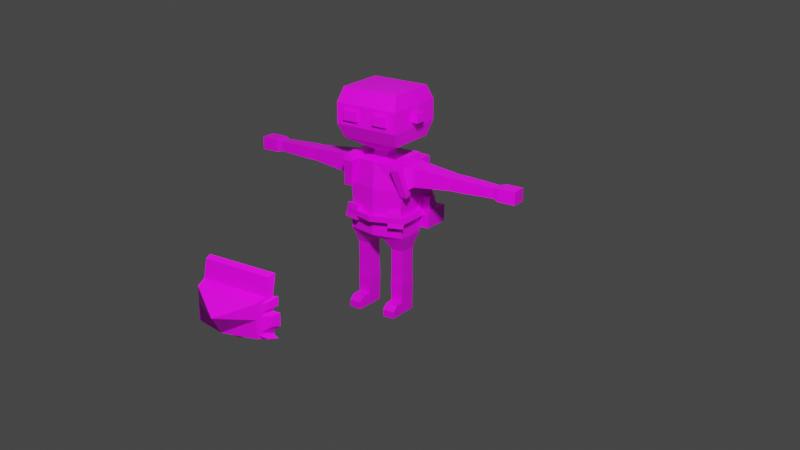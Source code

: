 # Source: MainCharacter_Prototype.blend  (saved by Blender 3.4.6; exported with 4.5.12 LTS)
import bpy
from mathutils import Matrix  # noqa: F401  (used for matrix-valued properties, if any)

bpy.ops.wm.read_factory_settings(use_empty=True)
scene = bpy.context.scene
scene.name = 'Scene'

# ---- collections
col_collection = bpy.data.collections.new('Collection'); scene.collection.children.link(col_collection)

# ---- images (referenced by path relative to the original .blend; pixels are not part of the script)
import os
ASSET_DIR = os.environ.get("B2B_ASSET_DIR", "")  # directory of the original .blend (textures are referenced by path, not embedded)
HERE = os.path.dirname(os.path.abspath(__file__))  # packed textures are extracted next to this script under _unpacked/

def load_image(name, relpath, width, height, colorspace="sRGB"):
    """Load a texture the original file referenced (path relative to the .blend, or extracted next to this script)."""
    p = next((c for c in (os.path.join(HERE, relpath), os.path.join(ASSET_DIR, relpath)) if relpath and os.path.exists(c)), "")
    if p:
        img = bpy.data.images.load(p, check_existing=True)
        img.name = name
    else:  # same state as the original file: an image datablock whose file is absent (Cycles renders it pink)
        img = bpy.data.images.new(name, width, height)
        img.source = "FILE"
        img.filepath = "//" + (relpath or name)
    img.colorspace_settings.name = colorspace
    return img
img_colourpallete_png = load_image('ColourPallete.png', 'ColourPallete.png', 1024, 1024, 'sRGB')

# ---- materials (node trees are filled in below, after node groups)
mat_material = bpy.data.materials.new('Material')
mat_material.alpha_threshold = 0.0
mat_material.use_transparent_shadow = False
mat_material.line_color = (0.0, 0.0, 0.0, 1.0)

# ---- material node trees
mat_material.use_nodes = True; mat_material.node_tree.nodes.clear()
_N = mat_material.node_tree.nodes; _L = mat_material.node_tree.links
n0 = _N.new('ShaderNodeOutputMaterial'); n0.name = 'Material Output'; n0.location = (300, 300)
n1 = _N.new('ShaderNodeBsdfPrincipled'); n1.name = 'Principled BSDF'; n1.location = (10, 300)
n1.distribution = 'GGX'
n1.subsurface_method = 'RANDOM_WALK_SKIN'
n1.inputs[2].default_value = 0.4
n1.inputs[3].default_value = 1.45
n1.inputs[27].default_value = (0.0, 0.0, 0.0, 1.0)
n1.inputs[28].default_value = 1.0
n2 = _N.new('ShaderNodeTexImage'); n2.name = 'Image Texture'; n2.location = (-309, 158)
n2.image = img_colourpallete_png
n2.interpolation = 'Closest'
_L.new(n1.outputs[0], n0.inputs[0])
_L.new(n2.outputs[0], n1.inputs[0])
n0.is_active_output = True

# ---- world
world_world = bpy.data.worlds.new('World'); scene.world = world_world
world_world.use_nodes = True; world_world.node_tree.nodes.clear()
_N = world_world.node_tree.nodes; _L = world_world.node_tree.links
n0 = _N.new('ShaderNodeOutputWorld'); n0.name = 'World Output'; n0.location = (300, 300)
n1 = _N.new('ShaderNodeBackground'); n1.name = 'Background'; n1.location = (10, 300)
n1.inputs[0].default_value = (0.05088, 0.05088, 0.05088, 1.0)
_L.new(n1.outputs[0], n0.inputs[0])
n0.is_active_output = True
world_world.color = (0.05088, 0.05088, 0.05088)
world_world.use_sun_shadow = False
world_world.sun_shadow_jitter_overblur = 0.0

# ---- cameras
cam_camera = bpy.data.cameras.new('Camera')
cam_camera.lens = 57.14

# ---- lights
light_point = bpy.data.lights.new('Point', 'POINT')
light_point.transmission_factor = 0.0
light_point.energy = 1000.0
light_point.shadow_soft_size = 0.25
light_point.shadow_maximum_resolution = 0.006
light_point.use_absolute_resolution = True

# ---- meshes
me_cube = bpy.data.meshes.new('Cube')
me_cube.from_pydata([(0.1824, 0.09011, 0.9398), (0.05425, 0.08485, 0.4704), (0.1824, -0.09011, 0.9398), (0.05425, -0.09538, 0.4704), (0.0, 0.09011, 0.4677), (0.0, -0.1086, 0.9398), (0.0, -0.09011, 0.4677), (0.0, 0.09824, 0.9453), (0.1824, 0.09011, 0.7825), (0.1682, 0.09011, 0.6251), (0.1824, -0.09011, 0.7825), (0.1682, -0.09011, 0.6251), (0.0, -0.1299, 0.7825), (0.0, -0.1299, 0.6251), (0.0, 0.09824, 0.7879), (0.0, 0.1077, 0.6251), (0.1824, 0.09011, 0.4977), (0.1824, -0.09011, 0.4977), (0.0, -0.1299, 0.4977), (0.0, 0.1077, 0.4977), (0.1589, 0.05096, 0.4017), (0.08323, 0.04792, 0.4026), (0.1589, -0.05318, 0.4017), (0.08323, -0.05622, 0.4026), (0.1575, 0.05096, 0.2801), (0.08178, 0.04792, 0.2801), (0.1575, -0.05318, 0.2801), (0.08178, -0.05622, 0.2801), (0.1575, 0.05096, 0.2563), (0.08178, 0.04792, 0.2563), (0.1575, -0.05318, 0.2563), (0.08178, -0.05622, 0.2563), (0.1575, 0.05096, 0.2326), (0.08178, 0.04792, 0.2326), (0.1575, -0.05318, 0.2326), (0.08178, -0.05622, 0.2326), (0.1575, 0.05096, 0.07433), (0.08178, 0.04792, 0.07433), (0.1575, -0.05318, 0.07433), (0.08178, -0.05622, 0.07433), (0.1575, 0.05096, 0.003118), (0.08178, 0.04792, 0.003118), (0.1575, -0.05318, 0.003118), (0.08178, -0.05622, 0.003118), (0.1598, -0.1121, 0.07433), (0.08415, -0.1152, 0.07433), (0.1598, -0.1121, 0.003118), (0.08415, -0.1152, 0.003118), (0.1612, -0.1452, 0.04572), (0.08548, -0.1483, 0.04572), (0.1612, -0.1452, 0.003118), (0.08548, -0.1483, 0.003118), (0.07933, 0.0512, 0.1736), (0.07933, -0.0597, 0.1736), (0.1599, 0.05444, 0.1736), (0.1599, -0.05646, 0.1736), (0.2452, 0.0662, 0.939), (0.2452, -0.0662, 0.939), (0.2452, 0.0662, 0.8234), (0.2452, -0.0662, 0.8234), (0.4883, 0.04299, 0.9187), (0.4883, -0.04299, 0.9187), (0.4883, 0.04299, 0.8436), (0.4883, -0.04299, 0.8436), (0.5187, 0.04299, 0.9187), (0.5187, -0.04299, 0.9187), (0.5187, 0.04299, 0.8436), (0.5187, -0.04299, 0.8436), (0.5453, 0.04299, 0.9187), (0.5453, -0.04299, 0.9187), (0.5453, 0.04299, 0.8436), (0.5453, -0.04299, 0.8436), (0.7579, 0.03376, 0.9106), (0.7579, -0.03376, 0.9106), (0.7579, 0.03376, 0.8517), (0.7579, -0.03376, 0.8517), (0.7921, 0.04457, 0.9201), (0.7921, -0.04457, 0.9201), (0.7921, 0.04457, 0.8423), (0.7921, -0.04457, 0.8423), (0.8985, 0.04457, 0.9201), (0.8985, -0.04457, 0.9201), (0.8985, 0.04457, 0.8423), (0.8985, -0.04457, 0.8423), (0.04673, 0.03773, 0.9643), (0.04673, -0.04347, 0.9643), (0.0, 0.03773, 0.9643), (0.0, -0.04347, 0.9643), (0.04673, 0.03773, 0.9954), (0.04673, -0.04347, 0.9954), (0.0, 0.03773, 0.9954), (0.0, -0.04347, 0.9954), (0.1813, 0.1524, 1.069), (0.1813, -0.1486, 1.069), (0.0, 0.1524, 1.069), (0.0, -0.1486, 1.069), (0.1813, 0.1524, 1.372), (0.1813, -0.1486, 1.372), (0.0, 0.1524, 1.372), (0.0, -0.1486, 1.372), (0.0, 0.1926, 1.157), (0.0, 0.1926, 1.285), (0.2025, 0.1926, 1.285), (0.2025, 0.1926, 1.157), (0.2025, -0.1888, 1.157), (0.2025, -0.1888, 1.285), (0.0, -0.1888, 1.285), (0.0, -0.1888, 1.157), (0.1777, 0.09011, 0.5908), (0.1777, -0.09011, 0.5908), (0.0, -0.1299, 0.5908), (0.0, 0.1077, 0.5908), (0.194, -0.1141, 0.6315), (0.0, -0.1648, 0.6262), (0.0, 0.1433, 0.6256), (0.1922, 0.1159, 0.6314), (0.2053, 0.1118, 0.5982), (0.2064, -0.1103, 0.5982), (0.0, -0.1648, 0.5919), (0.0, 0.1433, 0.5913), (0.2025, 0.03423, 1.248), (0.2025, 0.03423, 1.194), (0.2025, -0.03043, 1.194), (0.2025, -0.03043, 1.248), (0.2464, 0.03423, 1.248), (0.2464, 0.03423, 1.194), (0.2464, -0.03043, 1.194), (0.2464, -0.03043, 1.248), (0.1488, -0.1888, 1.191), (0.1488, -0.1888, 1.251), (0.05369, -0.1888, 1.251), (0.05369, -0.1888, 1.191), (0.1012, -0.1888, 1.191), (0.1012, -0.1888, 1.251), (0.1488, -0.2039, 1.191), (0.1488, -0.2039, 1.251), (0.05369, -0.2039, 1.191), (0.05369, -0.2039, 1.251), (0.1012, -0.2039, 1.191), (0.1012, -0.2039, 1.251), (0.1086, -0.1364, 0.6292), (0.1065, -0.1061, 0.5908), (0.1118, -0.1353, 0.5953), (0.09731, -0.1069, 0.6251), (0.1666, -0.0854, 0.6548), (0.1924, -0.1094, 0.6613), (0.107, -0.1317, 0.6589), (0.09568, -0.1022, 0.6548), (0.1794, -0.09515, 0.5649), (0.2081, -0.1153, 0.5722), (0.1082, -0.1111, 0.5649), (0.1135, -0.1403, 0.5694)], [], [(4, 1, 3, 6), (8, 0, 56, 58), (14, 7, 0, 8), (5, 2, 85, 87), (10, 2, 5, 12), (15, 9, 115, 114), (11, 10, 12, 13, 143), (110, 141, 142, 118), (15, 14, 8, 9), (9, 11, 112, 115), (9, 8, 10, 11), (17, 3, 23, 22), (4, 19, 16, 1), (3, 17, 18, 6), (22, 23, 27, 26), (16, 17, 22, 20), (1, 16, 20, 21), (3, 1, 21, 23), (27, 25, 29, 31), (23, 21, 25, 27), (21, 20, 24, 25), (20, 22, 26, 24), (28, 30, 34, 32), (25, 24, 28, 29), (24, 26, 30, 28), (26, 27, 31, 30), (53, 52, 37, 39), (30, 31, 35, 34), (31, 29, 33, 35), (29, 28, 32, 33), (39, 37, 41, 43), (52, 54, 36, 37), (54, 55, 38, 36), (55, 53, 39, 38), (41, 40, 42, 43), (37, 36, 40, 41), (36, 38, 42, 40), (39, 43, 47, 45), (45, 47, 51, 49), (43, 42, 46, 47), (38, 39, 45, 44), (42, 38, 44, 46), (48, 49, 51, 50), (44, 45, 49, 48), (46, 44, 48, 50), (47, 46, 50, 51), (34, 35, 53, 55), (32, 34, 55, 54), (33, 32, 54, 52), (35, 33, 52, 53), (57, 59, 63, 61), (0, 2, 57, 56), (2, 10, 59, 57), (10, 8, 58, 59), (61, 63, 67, 65), (56, 57, 61, 60), (59, 58, 62, 63), (58, 56, 60, 62), (67, 66, 70, 71), (60, 61, 65, 64), (63, 62, 66, 67), (62, 60, 64, 66), (69, 71, 75, 73), (66, 64, 68, 70), (65, 67, 71, 69), (64, 65, 69, 68), (72, 73, 77, 76), (68, 69, 73, 72), (71, 70, 74, 75), (70, 68, 72, 74), (79, 78, 82, 83), (75, 74, 78, 79), (74, 72, 76, 78), (73, 75, 79, 77), (82, 80, 81, 83), (78, 76, 80, 82), (77, 79, 83, 81), (76, 77, 81, 80), (87, 85, 89, 91), (0, 7, 86, 84), (2, 0, 84, 85), (91, 89, 93, 95), (85, 84, 88, 89), (84, 86, 90, 88), (102, 101, 98, 96), (89, 88, 92, 93), (88, 90, 94, 92), (96, 98, 99, 97), (106, 105, 97, 99), (105, 102, 96, 97), (93, 92, 103, 104), (104, 103, 102, 105), (95, 93, 104, 107), (107, 104, 105, 106), (92, 94, 100, 103), (103, 100, 101, 102), (16, 108, 109, 17), (19, 111, 108, 16), (17, 109, 141, 110, 18), (117, 112, 140, 142), (119, 114, 115, 116), (116, 115, 112, 117), (109, 108, 116, 117), (140, 112, 145, 146), (108, 111, 119, 116), (122, 123, 120, 121), (126, 125, 124, 127), (120, 123, 127, 124), (123, 122, 126, 127), (122, 121, 125, 126), (121, 120, 124, 125), (132, 133, 129, 128), (131, 130, 133, 132), (138, 134, 135, 139), (136, 138, 139, 137), (131, 132, 138, 136), (128, 129, 135, 134), (129, 133, 139, 135), (133, 130, 137, 139), (130, 131, 136, 137), (132, 128, 134, 138), (142, 141, 150, 151), (142, 140, 113, 118), (140, 143, 13, 113), (144, 147, 146, 145), (112, 11, 144, 145), (11, 143, 147, 144), (143, 140, 146, 147), (151, 150, 148, 149), (117, 142, 151, 149), (109, 117, 149, 148), (141, 109, 148, 150)])
_uv = me_cube.uv_layers.new(name='UVMap')
_uv.uv.foreach_set('vector', [0.4629, 0.7695, 0.4629, 0.7695, 0.4629, 0.7695, 0.4629, 0.7695, 0.1934, 0.8086, 0.1934, 0.8086, 0.1934, 0.8086, 0.1934, 0.8086, 0.1934, 0.8086, 0.1934, 0.8086, 0.1934, 0.8086, 0.1934, 0.8086, 0.1934, 0.8086, 0.1934, 0.8086, 0.1934, 0.8086, 0.1934, 0.8086, 0.1934, 0.8086, 0.1934, 0.8086, 0.1934, 0.8086, 0.1934, 0.8086, 0.2109, 0.9336, 0.2109, 0.9336, 0.2109, 0.9336, 0.2109, 0.9336, 0.1934, 0.8086, 0.1934, 0.8086, 0.1934, 0.8086, 0.1934, 0.8086, 0.1934, 0.8086, 0.2109, 0.9336, 0.2109, 0.9336, 0.2109, 0.9336, 0.2109, 0.9336, 0.1934, 0.8086, 0.1934, 0.8086, 0.1934, 0.8086, 0.1934, 0.8086, 0.2109, 0.9336, 0.2109, 0.9336, 0.2109, 0.9336, 0.2109, 0.9336, 0.1934, 0.8086, 0.1934, 0.8086, 0.1934, 0.8086, 0.1934, 0.8086, 0.4629, 0.7695, 0.4629, 0.7695, 0.4629, 0.7695, 0.4629, 0.7695, 0.4629, 0.7695, 0.4629, 0.7695, 0.4629, 0.7695, 0.4629, 0.7695, 0.4629, 0.7695, 0.4629, 0.7695, 0.4629, 0.7695, 0.4629, 0.7695, 0.4629, 0.7695, 0.4629, 0.7695, 0.4629, 0.7695, 0.4629, 0.7695, 0.4629, 0.7695, 0.4629, 0.7695, 0.4629, 0.7695, 0.4629, 0.7695, 0.4629, 0.7695, 0.4629, 0.7695, 0.4629, 0.7695, 0.4629, 0.7695, 0.4629, 0.7695, 0.4629, 0.7695, 0.4629, 0.7695, 0.4629, 0.7695, 0.4414, 0.4297, 0.4414, 0.4297, 0.4414, 0.4297, 0.4414, 0.4297, 0.4629, 0.7695, 0.4629, 0.7695, 0.4629, 0.7695, 0.4629, 0.7695, 0.4629, 0.7695, 0.4629, 0.7695, 0.4629, 0.7695, 0.4629, 0.7695, 0.4629, 0.7695, 0.4629, 0.7695, 0.4629, 0.7695, 0.4629, 0.7695, 0.4414, 0.4297, 0.4414, 0.4297, 0.4414, 0.4297, 0.4414, 0.4297, 0.4414, 0.4297, 0.4414, 0.4297, 0.4414, 0.4297, 0.4414, 0.4297, 0.4414, 0.4297, 0.4414, 0.4297, 0.4414, 0.4297, 0.4414, 0.4297, 0.4414, 0.4297, 0.4414, 0.4297, 0.4414, 0.4297, 0.4414, 0.4297, 0.06445, 0.9336, 0.06445, 0.9336, 0.06445, 0.9336, 0.06445, 0.9336, 0.4414, 0.4297, 0.4414, 0.4297, 0.4414, 0.4297, 0.4414, 0.4297, 0.4414, 0.4297, 0.4414, 0.4297, 0.4414, 0.4297, 0.4414, 0.4297, 0.4414, 0.4297, 0.4414, 0.4297, 0.4414, 0.4297, 0.4414, 0.4297, 0.3516, 0.6875, 0.3516, 0.6875, 0.3516, 0.6875, 0.3516, 0.6875, 0.06445, 0.9336, 0.06445, 0.9336, 0.06445, 0.9336, 0.06445, 0.9336, 0.06445, 0.9336, 0.06445, 0.9336, 0.06445, 0.9336, 0.06445, 0.9336, 0.06445, 0.9336, 0.06445, 0.9336, 0.06445, 0.9336, 0.06445, 0.9336, 0.4414, 0.4297, 0.4414, 0.4297, 0.4414, 0.4297, 0.4414, 0.4297, 0.3516, 0.6875, 0.3516, 0.6875, 0.3516, 0.6875, 0.3516, 0.6875, 0.3516, 0.6875, 0.3516, 0.6875, 0.3516, 0.6875, 0.3516, 0.6875, 0.3516, 0.6875, 0.3516, 0.6875, 0.3516, 0.6875, 0.3516, 0.6875, 0.3516, 0.6875, 0.3516, 0.6875, 0.3516, 0.6875, 0.3516, 0.6875, 0.4414, 0.4297, 0.4414, 0.4297, 0.4414, 0.4297, 0.4414, 0.4297, 0.3516, 0.6875, 0.3516, 0.6875, 0.3516, 0.6875, 0.3516, 0.6875, 0.3516, 0.6875, 0.3516, 0.6875, 0.3516, 0.6875, 0.3516, 0.6875, 0.3516, 0.6875, 0.3516, 0.6875, 0.3516, 0.6875, 0.3516, 0.6875, 0.3516, 0.6875, 0.3516, 0.6875, 0.3516, 0.6875, 0.3516, 0.6875, 0.3516, 0.6875, 0.3516, 0.6875, 0.3516, 0.6875, 0.3516, 0.6875, 0.4414, 0.4297, 0.4414, 0.4297, 0.4414, 0.4297, 0.4414, 0.4297, 0.4414, 0.4297, 0.4414, 0.4297, 0.4414, 0.4297, 0.4414, 0.4297, 0.4414, 0.4297, 0.4414, 0.4297, 0.4414, 0.4297, 0.4414, 0.4297, 0.4414, 0.4297, 0.4414, 0.4297, 0.4414, 0.4297, 0.4414, 0.4297, 0.4414, 0.4297, 0.4414, 0.4297, 0.4414, 0.4297, 0.4414, 0.4297, 0.1934, 0.8086, 0.1934, 0.8086, 0.1934, 0.8086, 0.1934, 0.8086, 0.1934, 0.8086, 0.1934, 0.8086, 0.1934, 0.8086, 0.1934, 0.8086, 0.1934, 0.8086, 0.1934, 0.8086, 0.1934, 0.8086, 0.1934, 0.8086, 0.1934, 0.8086, 0.1934, 0.8086, 0.1934, 0.8086, 0.1934, 0.8086, 0.4414, 0.4297, 0.4414, 0.4297, 0.4414, 0.4297, 0.4414, 0.4297, 0.1934, 0.8086, 0.1934, 0.8086, 0.1934, 0.8086, 0.1934, 0.8086, 0.1934, 0.8086, 0.1934, 0.8086, 0.1934, 0.8086, 0.1934, 0.8086, 0.1934, 0.8086, 0.1934, 0.8086, 0.1934, 0.8086, 0.1934, 0.8086, 0.4414, 0.4297, 0.4414, 0.4297, 0.4414, 0.4297, 0.4414, 0.4297, 0.4414, 0.4297, 0.4414, 0.4297, 0.4414, 0.4297, 0.4414, 0.4297, 0.4414, 0.4297, 0.4414, 0.4297, 0.4414, 0.4297, 0.4414, 0.4297, 0.4414, 0.4297, 0.4414, 0.4297, 0.4414, 0.4297, 0.4414, 0.4297, 0.4414, 0.4297, 0.4414, 0.4297, 0.4414, 0.4297, 0.4414, 0.4297, 0.4414, 0.4297, 0.4414, 0.4297, 0.4414, 0.4297, 0.4414, 0.4297, 0.4414, 0.4297, 0.4414, 0.4297, 0.4414, 0.4297, 0.4414, 0.4297, 0.4414, 0.4297, 0.4414, 0.4297, 0.4414, 0.4297, 0.4414, 0.4297, 0.4414, 0.4297, 0.4414, 0.4297, 0.4414, 0.4297, 0.4414, 0.4297, 0.4414, 0.4297, 0.4414, 0.4297, 0.4414, 0.4297, 0.4414, 0.4297, 0.4414, 0.4297, 0.4414, 0.4297, 0.4414, 0.4297, 0.4414, 0.4297, 0.4414, 0.4297, 0.4414, 0.4297, 0.4414, 0.4297, 0.4414, 0.4297, 0.4414, 0.4297, 0.4414, 0.4297, 0.4414, 0.4297, 0.4414, 0.4297, 0.4414, 0.4297, 0.4414, 0.4297, 0.4414, 0.4297, 0.4414, 0.4297, 0.4414, 0.4297, 0.4414, 0.4297, 0.4414, 0.4297, 0.4414, 0.4297, 0.4414, 0.4297, 0.4414, 0.4297, 0.4414, 0.4297, 0.4414, 0.4297, 0.4414, 0.4297, 0.4414, 0.4297, 0.4414, 0.4297, 0.4414, 0.4297, 0.4414, 0.4297, 0.4414, 0.4297, 0.4414, 0.4297, 0.4414, 0.4297, 0.4414, 0.4297, 0.4414, 0.4297, 0.4414, 0.4297, 0.4414, 0.4297, 0.4414, 0.4297, 0.4414, 0.4297, 0.4414, 0.4297, 0.4414, 0.4297, 0.4414, 0.4297, 0.4414, 0.4297, 0.4414, 0.4297, 0.4414, 0.4297, 0.1934, 0.8086, 0.1934, 0.8086, 0.1934, 0.8086, 0.1934, 0.8086, 0.1934, 0.8086, 0.1934, 0.8086, 0.1934, 0.8086, 0.1934, 0.8086, 0.4414, 0.4297, 0.4414, 0.4297, 0.4414, 0.4297, 0.4414, 0.4297, 0.4414, 0.4297, 0.4414, 0.4297, 0.4414, 0.4297, 0.4414, 0.4297, 0.4414, 0.4297, 0.4414, 0.4297, 0.4414, 0.4297, 0.4414, 0.4297, 0.4316, 0.07041, 0.4316, 0.07041, 0.4316, 0.07041, 0.4316, 0.07041, 0.4414, 0.4297, 0.4414, 0.4297, 0.4414, 0.4297, 0.4414, 0.4297, 0.4414, 0.4297, 0.4414, 0.4297, 0.4414, 0.4297, 0.4414, 0.4297, 0.4316, 0.07041, 0.4316, 0.07041, 0.4316, 0.07041, 0.4316, 0.07041, 0.4316, 0.07041, 0.4316, 0.07041, 0.4316, 0.07041, 0.4316, 0.07041, 0.4316, 0.07041, 0.4316, 0.07041, 0.4316, 0.07041, 0.4316, 0.07041, 0.4414, 0.4297, 0.4414, 0.4297, 0.4414, 0.4297, 0.4414, 0.4297, 0.4414, 0.4297, 0.4414, 0.4297, 0.4414, 0.4297, 0.4414, 0.4297, 0.4414, 0.4297, 0.4414, 0.4297, 0.4414, 0.4297, 0.4414, 0.4297, 0.4414, 0.4297, 0.4414, 0.4297, 0.4414, 0.4297, 0.4414, 0.4297, 0.4414, 0.4297, 0.4414, 0.4297, 0.4414, 0.4297, 0.4414, 0.4297, 0.4512, 0.05859, 0.4512, 0.05859, 0.4512, 0.05859, 0.4512, 0.05859, 0.4629, 0.7695, 0.4629, 0.7695, 0.4629, 0.7695, 0.4629, 0.7695, 0.4629, 0.7695, 0.4629, 0.7695, 0.4629, 0.7695, 0.4629, 0.7695, 0.4629, 0.7695, 0.4629, 0.7695, 0.4629, 0.7695, 0.4629, 0.7695, 0.4629, 0.7695, 0.9121, 0.5391, 0.9121, 0.5391, 0.9121, 0.5391, 0.9121, 0.5391, 0.2109, 0.9336, 0.2109, 0.9336, 0.2109, 0.9336, 0.2109, 0.9336, 0.2109, 0.9336, 0.2109, 0.9336, 0.2109, 0.9336, 0.2109, 0.9336, 0.2109, 0.9336, 0.2109, 0.9336, 0.2109, 0.9336, 0.2109, 0.9336, 0.9121, 0.5391, 0.9121, 0.5391, 0.9121, 0.5391, 0.9121, 0.5391, 0.2109, 0.9336, 0.2109, 0.9336, 0.2109, 0.9336, 0.2109, 0.9336, 0.4414, 0.4297, 0.4414, 0.4297, 0.4414, 0.4297, 0.4414, 0.4297, 0.4414, 0.4297, 0.4414, 0.4297, 0.4414, 0.4297, 0.4414, 0.4297, 0.4414, 0.4297, 0.4414, 0.4297, 0.4414, 0.4297, 0.4414, 0.4297, 0.4414, 0.4297, 0.4414, 0.4297, 0.4414, 0.4297, 0.4414, 0.4297, 0.4414, 0.4297, 0.4414, 0.4297, 0.4414, 0.4297, 0.4414, 0.4297, 0.4414, 0.4297, 0.4414, 0.4297, 0.4414, 0.4297, 0.4414, 0.4297, 0.08008, 0.9121, 0.08008, 0.9121, 0.08008, 0.9121, 0.08008, 0.9121, 0.9238, 0.9434, 0.9238, 0.9434, 0.9238, 0.9434, 0.9238, 0.9434, 0.08008, 0.9121, 0.08008, 0.9121, 0.08008, 0.9121, 0.08008, 0.9121, 0.9238, 0.9434, 0.9238, 0.9434, 0.9238, 0.9434, 0.9238, 0.9434, 0.9238, 0.9434, 0.9238, 0.9434, 0.9238, 0.9434, 0.9238, 0.9434, 0.08008, 0.9121, 0.08008, 0.9121, 0.08008, 0.9121, 0.08008, 0.9121, 0.08008, 0.9121, 0.08008, 0.9121, 0.08008, 0.9121, 0.08008, 0.9121, 0.9238, 0.9434, 0.9238, 0.9434, 0.9238, 0.9434, 0.9238, 0.9434, 0.9238, 0.9434, 0.9238, 0.9434, 0.9238, 0.9434, 0.9238, 0.9434, 0.08008, 0.9121, 0.08008, 0.9121, 0.08008, 0.9121, 0.08008, 0.9121, 0.9121, 0.5391, 0.9121, 0.5391, 0.9121, 0.5391, 0.9121, 0.5391, 0.2109, 0.9336, 0.2109, 0.9336, 0.2109, 0.9336, 0.2109, 0.9336, 0.2109, 0.9336, 0.2109, 0.9336, 0.2109, 0.9336, 0.2109, 0.9336, 0.9375, 0.5703, 0.9375, 0.5703, 0.9375, 0.5703, 0.9375, 0.5703, 0.9121, 0.5391, 0.9121, 0.5391, 0.9121, 0.5391, 0.9121, 0.5391, 0.1934, 0.8086, 0.1934, 0.8086, 0.1934, 0.8086, 0.1934, 0.8086, 0.9121, 0.5391, 0.9121, 0.5391, 0.9121, 0.5391, 0.9121, 0.5391, 0.9121, 0.5391, 0.9121, 0.5391, 0.9121, 0.5391, 0.9121, 0.5391, 0.9121, 0.5391, 0.9121, 0.5391, 0.9121, 0.5391, 0.9121, 0.5391, 0.9121, 0.5391, 0.9121, 0.5391, 0.9121, 0.5391, 0.9121, 0.5391, 0.4629, 0.7695, 0.4629, 0.7695, 0.4629, 0.7695, 0.4629, 0.7695])
me_cube.materials.append(mat_material)
me_cube.use_mirror_vertex_groups = False
me_cube.update()
me_cube_001 = bpy.data.meshes.new('Cube.001')
me_cube_001.from_pydata([(0.1976, 0.1811, 1.381), (0.1976, -0.1773, 1.381), (0.0, 0.1811, 1.381), (0.0, -0.1773, 1.429), (0.0, 0.2291, 1.276), (0.2228, 0.2291, 1.276), (0.2228, -0.2253, 1.276), (0.0, -0.2253, 1.276), (0.1976, 0.01755, 1.381), (0.0, 0.01755, 1.497), (0.2228, 0.02173, 1.276), (0.0, 0.02173, 1.276), (0.0, 0.2109, 1.316), (0.2132, -0.207, 1.316), (0.2132, 0.2109, 1.316), (0.0, -0.207, 1.334), (0.2132, 0.02014, 1.316), (0.0, 0.4013, 1.296), (0.0, 0.4195, 1.256), (0.2132, 0.4013, 1.296), (0.2228, 0.4195, 1.256)], [], [(14, 12, 2, 0), (8, 9, 3, 1), (15, 13, 1, 3), (16, 14, 0, 8), (10, 6, 7, 11), (5, 10, 11, 4), (13, 16, 8, 1), (0, 2, 9, 8), (6, 10, 16, 13), (10, 5, 14, 16), (7, 6, 13, 15), (12, 14, 19, 17), (20, 18, 17, 19), (5, 4, 18, 20), (14, 5, 20, 19)])
_uv = me_cube_001.uv_layers.new(name='UVMap')
_uv.uv.foreach_set('vector', [0.09375, 0.8086, 0.09375, 0.8086, 0.09375, 0.8086, 0.09375, 0.8086, 0.09375, 0.8086, 0.09375, 0.8086, 0.09375, 0.8086, 0.09375, 0.8086, 0.09375, 0.8086, 0.09375, 0.8086, 0.09375, 0.8086, 0.09375, 0.8086, 0.09375, 0.8086, 0.09375, 0.8086, 0.09375, 0.8086, 0.09375, 0.8086, 0.09375, 0.8086, 0.09375, 0.8086, 0.09375, 0.8086, 0.09375, 0.8086, 0.09375, 0.8086, 0.09375, 0.8086, 0.09375, 0.8086, 0.09375, 0.8086, 0.09375, 0.8086, 0.09375, 0.8086, 0.09375, 0.8086, 0.09375, 0.8086, 0.09375, 0.8086, 0.09375, 0.8086, 0.09375, 0.8086, 0.09375, 0.8086, 0.09375, 0.8086, 0.09375, 0.8086, 0.09375, 0.8086, 0.09375, 0.8086, 0.09375, 0.8086, 0.09375, 0.8086, 0.09375, 0.8086, 0.09375, 0.8086, 0.09375, 0.8086, 0.09375, 0.8086, 0.09375, 0.8086, 0.09375, 0.8086, 0.0625, 0.9316, 0.0625, 0.9316, 0.0625, 0.9316, 0.0625, 0.9316, 0.0625, 0.9316, 0.0625, 0.9316, 0.0625, 0.9316, 0.0625, 0.9316, 0.0625, 0.9316, 0.0625, 0.9316, 0.0625, 0.9316, 0.0625, 0.9316, 0.0625, 0.9316, 0.0625, 0.9316, 0.0625, 0.9316, 0.0625, 0.9316])
me_cube_001.materials.append(mat_material)
me_cube_001.use_mirror_vertex_groups = False
me_cube_001.update()
me_cube_002 = bpy.data.meshes.new('Cube.002')
me_cube_002.from_pydata([(0.1823, 0.1532, 1.373), (0.1823, -0.1494, 1.373), (0.0, 0.1532, 1.373), (0.0, -0.1494, 1.373), (0.0, 0.1937, 1.285), (0.2035, 0.1937, 1.285), (0.2035, -0.1899, 1.285), (0.0, -0.1899, 1.285), (0.05498, 0.1532, 1.373), (0.05498, -0.1494, 1.373), (0.06139, -0.1899, 1.285), (0.06139, 0.1937, 1.285), (0.0836, 0.1532, 1.373), (0.09335, 0.1937, 1.285), (0.0836, -0.1494, 1.373), (0.09335, -0.1899, 1.285), (0.07031, -0.2352, 1.368), (0.0, -0.2352, 1.368), (0.0, -0.2757, 1.28), (0.07672, -0.2757, 1.28), (0.09339, -0.2111, 1.366), (0.06832, -0.2111, 1.366), (0.1019, -0.2466, 1.289), (0.07393, -0.2466, 1.289), (0.1473, 0.1532, 1.373), (0.1644, 0.1937, 1.285), (0.1473, -0.1494, 1.373), (0.1644, -0.1899, 1.285), (0.2369, -0.2282, 1.279), (0.2207, -0.1975, 1.345), (0.1942, -0.1975, 1.345), (0.2072, -0.2282, 1.279), (0.2175, -0.1774, 1.282), (0.1962, -0.1369, 1.37), (0.2508, -0.2157, 1.276), (0.2347, -0.185, 1.343), (0.1823, 0.0425, 1.373), (0.0, 0.0425, 1.373), (0.2035, 0.05335, 1.285), (0.05498, 0.0425, 1.373), (0.0836, 0.0425, 1.373), (0.1473, 0.0425, 1.373), (0.2265, 0.1708, 1.319), (0.241, 0.1985, 1.259), (0.2265, 0.09521, 1.319), (0.241, 0.1026, 1.259), (0.2443, 0.03251, 1.314), (0.2443, -0.0745, 1.314), (0.2562, -0.09706, 1.265), (0.2562, 0.03856, 1.265), (-0.1823, 0.1532, 1.373), (-0.1823, -0.1494, 1.373), (-0.2035, 0.1937, 1.285), (-0.2035, -0.1899, 1.285), (-0.05498, 0.1532, 1.373), (-0.05498, -0.1494, 1.373), (-0.06139, -0.1899, 1.285), (-0.06139, 0.1937, 1.285), (-0.0836, 0.1532, 1.373), (-0.09335, 0.1937, 1.285), (-0.0836, -0.1494, 1.373), (-0.09335, -0.1899, 1.285), (-0.07031, -0.2352, 1.368), (-0.07672, -0.2757, 1.28), (-0.09339, -0.2111, 1.366), (-0.06832, -0.2111, 1.366), (-0.1019, -0.2466, 1.289), (-0.07393, -0.2466, 1.289), (-0.1473, 0.1532, 1.373), (-0.1644, 0.1937, 1.285), (-0.1473, -0.1494, 1.373), (-0.1644, -0.1899, 1.285), (-0.2369, -0.2282, 1.279), (-0.2207, -0.1975, 1.345), (-0.1942, -0.1975, 1.345), (-0.2072, -0.2282, 1.279), (-0.2175, -0.1774, 1.282), (-0.1962, -0.1369, 1.37), (-0.2508, -0.2157, 1.276), (-0.2347, -0.185, 1.343), (-0.1823, 0.0425, 1.373), (-0.2035, 0.05335, 1.285), (-0.05498, 0.0425, 1.373), (-0.0836, 0.0425, 1.373), (-0.1473, 0.0425, 1.373), (-0.2265, 0.1708, 1.319), (-0.241, 0.1985, 1.259), (-0.2265, 0.09521, 1.319), (-0.241, 0.1026, 1.259), (-0.2443, 0.03251, 1.314), (-0.2443, -0.0745, 1.314), (-0.2562, -0.09706, 1.265), (-0.2562, 0.03856, 1.265)], [], [(11, 4, 2, 8), (39, 37, 3, 9), (26, 27, 31, 30), (5, 0, 42, 43), (7, 10, 19, 18), (40, 39, 9, 14), (13, 11, 8, 12), (25, 13, 12, 24), (41, 40, 14, 26), (14, 9, 21, 20), (18, 19, 16, 17), (10, 9, 16, 19), (9, 3, 17, 16), (23, 22, 20, 21), (9, 10, 23, 21), (10, 15, 22, 23), (15, 14, 20, 22), (36, 41, 26, 1), (5, 25, 24, 0), (15, 27, 26, 14), (31, 28, 29, 30), (1, 26, 30, 29), (1, 29, 35, 33), (27, 6, 28, 31), (32, 33, 35, 34), (6, 1, 33, 32), (29, 28, 34, 35), (28, 6, 32, 34), (0, 24, 41, 36), (24, 12, 40, 41), (12, 8, 39, 40), (6, 38, 49, 48), (8, 2, 37, 39), (45, 43, 42, 44), (36, 38, 45, 44), (38, 5, 43, 45), (0, 36, 44, 42), (48, 49, 46, 47), (38, 36, 46, 49), (36, 1, 47, 46), (1, 6, 48, 47), (57, 54, 2, 4), (82, 55, 3, 37), (70, 74, 75, 71), (52, 86, 85, 50), (7, 18, 63, 56), (83, 60, 55, 82), (59, 58, 54, 57), (69, 68, 58, 59), (84, 70, 60, 83), (60, 64, 65, 55), (18, 17, 62, 63), (56, 63, 62, 55), (55, 62, 17, 3), (67, 65, 64, 66), (55, 65, 67, 56), (56, 67, 66, 61), (61, 66, 64, 60), (80, 51, 70, 84), (52, 50, 68, 69), (61, 60, 70, 71), (75, 74, 73, 72), (51, 73, 74, 70), (51, 77, 79, 73), (71, 75, 72, 53), (76, 78, 79, 77), (53, 76, 77, 51), (73, 79, 78, 72), (72, 78, 76, 53), (50, 80, 84, 68), (68, 84, 83, 58), (58, 83, 82, 54), (53, 91, 92, 81), (54, 82, 37, 2), (88, 87, 85, 86), (80, 87, 88, 81), (81, 88, 86, 52), (50, 85, 87, 80), (91, 90, 89, 92), (81, 92, 89, 80), (80, 89, 90, 51), (51, 90, 91, 53)])
_uv = me_cube_002.uv_layers.new(name='UVMap')
_uv.uv.foreach_set('vector', [0.4316, 0.07422, 0.4316, 0.07422, 0.4316, 0.07422, 0.4316, 0.07422, 0.4316, 0.07422, 0.4316, 0.07422, 0.4316, 0.07422, 0.4316, 0.07422, 0.4316, 0.07422, 0.4316, 0.07422, 0.4316, 0.07422, 0.4316, 0.07422, 0.4316, 0.07422, 0.4316, 0.07422, 0.4316, 0.07422, 0.4316, 0.07422, 0.0, 0.0, 0.0, 0.0, 0.0, 0.0, 0.0, 0.0, 0.4316, 0.07422, 0.4316, 0.07422, 0.4316, 0.07422, 0.4316, 0.07422, 0.4316, 0.07422, 0.4316, 0.07422, 0.4316, 0.07422, 0.4316, 0.07422, 0.4316, 0.07422, 0.4316, 0.07422, 0.4316, 0.07422, 0.4316, 0.07422, 0.4316, 0.07422, 0.4316, 0.07422, 0.4316, 0.07422, 0.4316, 0.07422, 0.4316, 0.07422, 0.4316, 0.07422, 0.4316, 0.07422, 0.4316, 0.07422, 0.4316, 0.07422, 0.4316, 0.07422, 0.4316, 0.07422, 0.4316, 0.07422, 0.4316, 0.07422, 0.4316, 0.07422, 0.4316, 0.07422, 0.4316, 0.07422, 0.4316, 0.07422, 0.4316, 0.07422, 0.4316, 0.07422, 0.4316, 0.07422, 0.4316, 0.07422, 0.4316, 0.07422, 0.4316, 0.07422, 0.4316, 0.07422, 0.4316, 0.07422, 0.4316, 0.07422, 0.4316, 0.07422, 0.4316, 0.07422, 0.0, 0.0, 0.0, 0.0, 0.0, 0.0, 0.0, 0.0, 0.4316, 0.07422, 0.4316, 0.07422, 0.4316, 0.07422, 0.4316, 0.07422, 0.4316, 0.07422, 0.4316, 0.07422, 0.4316, 0.07422, 0.4316, 0.07422, 0.4316, 0.07422, 0.4316, 0.07422, 0.4316, 0.07422, 0.4316, 0.07422, 0.4316, 0.07422, 0.4316, 0.07422, 0.4316, 0.07422, 0.4316, 0.07422, 0.4316, 0.07422, 0.4316, 0.07422, 0.4316, 0.07422, 0.4316, 0.07422, 0.4316, 0.07422, 0.4316, 0.07422, 0.4316, 0.07422, 0.4316, 0.07422, 0.4316, 0.07422, 0.4316, 0.07422, 0.4316, 0.07422, 0.4316, 0.07422, 0.0, 0.0, 0.0, 0.0, 0.0, 0.0, 0.0, 0.0, 0.4316, 0.07422, 0.4316, 0.07422, 0.4316, 0.07422, 0.4316, 0.07422, 0.4316, 0.07422, 0.4316, 0.07422, 0.4316, 0.07422, 0.4316, 0.07422, 0.4316, 0.07422, 0.4316, 0.07422, 0.4316, 0.07422, 0.4316, 0.07422, 0.0, 0.0, 0.0, 0.0, 0.0, 0.0, 0.0, 0.0, 0.4316, 0.07422, 0.4316, 0.07422, 0.4316, 0.07422, 0.4316, 0.07422, 0.4316, 0.07422, 0.4316, 0.07422, 0.4316, 0.07422, 0.4316, 0.07422, 0.4316, 0.07422, 0.4316, 0.07422, 0.4316, 0.07422, 0.4316, 0.07422, 0.0, 0.0, 0.0, 0.0, 0.0, 0.0, 0.0, 0.0, 0.4316, 0.07422, 0.4316, 0.07422, 0.4316, 0.07422, 0.4316, 0.07422, 0.4316, 0.07422, 0.4316, 0.07422, 0.4316, 0.07422, 0.4316, 0.07422, 0.4316, 0.07422, 0.4316, 0.07422, 0.4316, 0.07422, 0.4316, 0.07422, 0.0, 0.0, 0.0, 0.0, 0.0, 0.0, 0.0, 0.0, 0.4316, 0.07422, 0.4316, 0.07422, 0.4316, 0.07422, 0.4316, 0.07422, 0.4316, 0.07422, 0.4316, 0.07422, 0.4316, 0.07422, 0.4316, 0.07422, 0.4316, 0.07422, 0.4316, 0.07422, 0.4316, 0.07422, 0.4316, 0.07422, 0.4316, 0.07422, 0.4316, 0.07422, 0.4316, 0.07422, 0.4316, 0.07422, 0.4316, 0.07422, 0.4316, 0.07422, 0.4316, 0.07422, 0.4316, 0.07422, 0.4316, 0.07422, 0.4316, 0.07422, 0.4316, 0.07422, 0.4316, 0.07422, 0.4316, 0.07422, 0.4316, 0.07422, 0.4316, 0.07422, 0.4316, 0.07422, 0.4316, 0.07422, 0.4316, 0.07422, 0.4316, 0.07422, 0.4316, 0.07422, 0.4316, 0.07422, 0.4316, 0.07422, 0.4316, 0.07422, 0.4316, 0.07422, 0.0, 0.0, 0.0, 0.0, 0.0, 0.0, 0.0, 0.0, 0.4316, 0.07422, 0.4316, 0.07422, 0.4316, 0.07422, 0.4316, 0.07422, 0.4316, 0.07422, 0.4316, 0.07422, 0.4316, 0.07422, 0.4316, 0.07422, 0.4316, 0.07422, 0.4316, 0.07422, 0.4316, 0.07422, 0.4316, 0.07422, 0.4316, 0.07422, 0.4316, 0.07422, 0.4316, 0.07422, 0.4316, 0.07422, 0.4316, 0.07422, 0.4316, 0.07422, 0.4316, 0.07422, 0.4316, 0.07422, 0.4316, 0.07422, 0.4316, 0.07422, 0.4316, 0.07422, 0.4316, 0.07422, 0.4316, 0.07422, 0.4316, 0.07422, 0.4316, 0.07422, 0.4316, 0.07422, 0.4316, 0.07422, 0.4316, 0.07422, 0.4316, 0.07422, 0.4316, 0.07422, 0.4316, 0.07422, 0.4316, 0.07422, 0.4316, 0.07422, 0.4316, 0.07422, 0.4316, 0.07422, 0.4316, 0.07422, 0.4316, 0.07422, 0.4316, 0.07422, 0.0, 0.0, 0.0, 0.0, 0.0, 0.0, 0.0, 0.0, 0.4316, 0.07422, 0.4316, 0.07422, 0.4316, 0.07422, 0.4316, 0.07422, 0.4316, 0.07422, 0.4316, 0.07422, 0.4316, 0.07422, 0.4316, 0.07422, 0.4316, 0.07422, 0.4316, 0.07422, 0.4316, 0.07422, 0.4316, 0.07422, 0.4316, 0.07422, 0.4316, 0.07422, 0.4316, 0.07422, 0.4316, 0.07422, 0.4316, 0.07422, 0.4316, 0.07422, 0.4316, 0.07422, 0.4316, 0.07422, 0.4316, 0.07422, 0.4316, 0.07422, 0.4316, 0.07422, 0.4316, 0.07422, 0.4316, 0.07422, 0.4316, 0.07422, 0.4316, 0.07422, 0.4316, 0.07422, 0.0, 0.0, 0.0, 0.0, 0.0, 0.0, 0.0, 0.0, 0.4316, 0.07422, 0.4316, 0.07422, 0.4316, 0.07422, 0.4316, 0.07422, 0.4316, 0.07422, 0.4316, 0.07422, 0.4316, 0.07422, 0.4316, 0.07422, 0.4316, 0.07422, 0.4316, 0.07422, 0.4316, 0.07422, 0.4316, 0.07422, 0.0, 0.0, 0.0, 0.0, 0.0, 0.0, 0.0, 0.0, 0.4316, 0.07422, 0.4316, 0.07422, 0.4316, 0.07422, 0.4316, 0.07422, 0.4316, 0.07422, 0.4316, 0.07422, 0.4316, 0.07422, 0.4316, 0.07422, 0.4316, 0.07422, 0.4316, 0.07422, 0.4316, 0.07422, 0.4316, 0.07422, 0.0, 0.0, 0.0, 0.0, 0.0, 0.0, 0.0, 0.0, 0.4316, 0.07422, 0.4316, 0.07422, 0.4316, 0.07422, 0.4316, 0.07422, 0.4316, 0.07422, 0.4316, 0.07422, 0.4316, 0.07422, 0.4316, 0.07422, 0.4316, 0.07422, 0.4316, 0.07422, 0.4316, 0.07422, 0.4316, 0.07422, 0.0, 0.0, 0.0, 0.0, 0.0, 0.0, 0.0, 0.0, 0.4316, 0.07422, 0.4316, 0.07422, 0.4316, 0.07422, 0.4316, 0.07422, 0.4316, 0.07422, 0.4316, 0.07422, 0.4316, 0.07422, 0.4316, 0.07422, 0.4316, 0.07422, 0.4316, 0.07422, 0.4316, 0.07422, 0.4316, 0.07422, 0.4316, 0.07422, 0.4316, 0.07422, 0.4316, 0.07422, 0.4316, 0.07422, 0.4316, 0.07422, 0.4316, 0.07422, 0.4316, 0.07422, 0.4316, 0.07422])
me_cube_002.materials.append(mat_material)
me_cube_002.use_mirror_vertex_groups = False
me_cube_002.update()
me_cube_003 = bpy.data.meshes.new('Cube.003')
me_cube_003.from_pydata([(0.1824, 0.09011, 0.9398), (0.0, 0.09824, 0.9453), (0.1824, 0.09011, 0.7825), (0.0, 0.09824, 0.7879), (0.0, 0.192, 0.9453), (0.1865, 0.1838, 0.9398), (0.1865, 0.1838, 0.7825), (0.0, 0.192, 0.7879), (0.0, 0.09824, 0.6319), (0.1824, 0.09011, 0.6265), (0.0, 0.2636, 0.6319), (0.1865, 0.2554, 0.6265), (0.0, 0.09828, 0.527), (0.1793, 0.09015, 0.5216), (0.0, 0.2636, 0.527), (0.1835, 0.2555, 0.5216), (0.248, 0.2554, 0.6265), (0.2438, 0.09011, 0.6265), (0.2449, 0.2555, 0.5216), (0.2407, 0.09015, 0.5216), (0.1757, 0.08477, 0.9416), (0.1129, 0.08756, 0.9435), (0.1129, 0.1198, 0.9435), (0.1771, 0.117, 0.9416), (0.1242, 0.09234, 0.9762), (0.1665, 0.09045, 0.9749), (0.1242, 0.1141, 0.9762), (0.1675, 0.1122, 0.9749), (0.1259, -0.07676, 0.9442), (0.1887, -0.07955, 0.9423), (0.1372, -0.07198, 0.9769), (0.1795, -0.07387, 0.9756), (0.1338, -0.1447, 0.9303), (0.1965, -0.1475, 0.9284), (0.1451, -0.1399, 0.963), (0.1874, -0.1418, 0.9617), (0.1696, -0.05134, 0.7717), (0.2162, -0.05342, 0.7703), (0.1754, -0.1019, 0.7614), (0.2221, -0.104, 0.76), (0.0, 0.1895, 0.8039), (0.04402, 0.1863, 0.8017), (0.04402, 0.1863, 0.7383), (0.0, 0.1895, 0.7405), (0.0, 0.2106, 0.8039), (0.04559, 0.2073, 0.8017), (0.04559, 0.2073, 0.7383), (0.0, 0.2106, 0.7405), (0.1834, 0.1235, 0.7077), (0.1834, 0.1235, 0.6274), (0.1855, 0.1713, 0.7077), (0.1855, 0.1713, 0.6274), (0.2322, 0.1213, 0.7077), (0.2322, 0.1213, 0.6274), (0.2343, 0.1691, 0.7077), (0.2343, 0.1691, 0.6274), (0.1834, 0.1235, 0.6675), (0.1855, 0.1713, 0.6675), (0.2322, 0.1213, 0.6675), (0.2343, 0.1691, 0.6675)], [], [(3, 2, 0, 1), (7, 4, 5, 6), (6, 2, 9, 11), (0, 2, 6, 5), (1, 0, 5, 4), (10, 11, 15, 14), (7, 6, 11, 10), (2, 3, 8, 9), (13, 12, 14, 15), (9, 8, 12, 13), (9, 13, 19, 17), (16, 17, 19, 18), (15, 11, 16, 18), (11, 9, 17, 16), (13, 15, 18, 19), (21, 22, 23, 20), (24, 25, 27, 26), (22, 21, 24, 26), (23, 22, 26, 27), (20, 23, 27, 25), (21, 20, 29, 28), (29, 31, 35, 33), (20, 25, 31, 29), (24, 21, 28, 30), (25, 24, 30, 31), (32, 33, 35, 34), (31, 30, 34, 35), (30, 28, 32, 34), (33, 32, 38, 39), (36, 37, 39, 38), (32, 28, 36, 38), (29, 33, 39, 37), (28, 29, 37, 36), (43, 42, 41, 40), (47, 44, 45, 46), (42, 43, 47, 46), (41, 42, 46, 45), (40, 41, 45, 44), (56, 57, 51, 49), (58, 53, 55, 59), (49, 51, 55, 53), (56, 49, 53, 58), (50, 48, 52, 54), (57, 50, 54, 59), (51, 57, 59, 55), (48, 56, 58, 52), (52, 58, 59, 54), (48, 50, 57, 56)])
_uv = me_cube_003.uv_layers.new(name='UVMap')
_uv.uv.foreach_set('vector', [0.688, 0.4444, 0.688, 0.4444, 0.688, 0.4444, 0.688, 0.4444, 0.688, 0.4444, 0.688, 0.4444, 0.688, 0.4444, 0.688, 0.4444, 0.811, 0.5576, 0.811, 0.5576, 0.811, 0.5576, 0.811, 0.5576, 0.688, 0.4444, 0.688, 0.4444, 0.688, 0.4444, 0.688, 0.4444, 0.6904, 0.4395, 0.6904, 0.4395, 0.6904, 0.4395, 0.6904, 0.4395, 0.4321, 0.1885, 0.4321, 0.1885, 0.4321, 0.1885, 0.4321, 0.1885, 0.811, 0.5576, 0.811, 0.5576, 0.811, 0.5576, 0.811, 0.5576, 0.811, 0.5576, 0.811, 0.5576, 0.811, 0.5576, 0.811, 0.5576, 0.4321, 0.1885, 0.4321, 0.1885, 0.4321, 0.1885, 0.4321, 0.1885, 0.4321, 0.1885, 0.4321, 0.1885, 0.4321, 0.1885, 0.4321, 0.1885, 0.4321, 0.1885, 0.4321, 0.1885, 0.4321, 0.1885, 0.4321, 0.1885, 0.4321, 0.1885, 0.4321, 0.1885, 0.4321, 0.1885, 0.4321, 0.1885, 0.4321, 0.1885, 0.4321, 0.1885, 0.4321, 0.1885, 0.4321, 0.1885, 0.4321, 0.1885, 0.4321, 0.1885, 0.4321, 0.1885, 0.4321, 0.1885, 0.4321, 0.1885, 0.4321, 0.1885, 0.4321, 0.1885, 0.4321, 0.1885, 0.6904, 0.4395, 0.6904, 0.4395, 0.6904, 0.4395, 0.6904, 0.4395, 0.6904, 0.4395, 0.6904, 0.4395, 0.6904, 0.4395, 0.6904, 0.4395, 0.6904, 0.4395, 0.6904, 0.4395, 0.6904, 0.4395, 0.6904, 0.4395, 0.6904, 0.4395, 0.6904, 0.4395, 0.6904, 0.4395, 0.6904, 0.4395, 0.6904, 0.4395, 0.6904, 0.4395, 0.6904, 0.4395, 0.6904, 0.4395, 0.6904, 0.4395, 0.6904, 0.4395, 0.6904, 0.4395, 0.6904, 0.4395, 0.6904, 0.4395, 0.6904, 0.4395, 0.6904, 0.4395, 0.6904, 0.4395, 0.6904, 0.4395, 0.6904, 0.4395, 0.6904, 0.4395, 0.6904, 0.4395, 0.6904, 0.4395, 0.6904, 0.4395, 0.6904, 0.4395, 0.6904, 0.4395, 0.6904, 0.4395, 0.6904, 0.4395, 0.6904, 0.4395, 0.6904, 0.4395, 0.6904, 0.4395, 0.6904, 0.4395, 0.6904, 0.4395, 0.6904, 0.4395, 0.6904, 0.4395, 0.6904, 0.4395, 0.6904, 0.4395, 0.6904, 0.4395, 0.6904, 0.4395, 0.6904, 0.4395, 0.6904, 0.4395, 0.6904, 0.4395, 0.6904, 0.4395, 0.6904, 0.4395, 0.6904, 0.4395, 0.6904, 0.4395, 0.6904, 0.4395, 0.6904, 0.4395, 0.6904, 0.4395, 0.6904, 0.4395, 0.6904, 0.4395, 0.6904, 0.4395, 0.6904, 0.4395, 0.6904, 0.4395, 0.6904, 0.4395, 0.6904, 0.4395, 0.6904, 0.4395, 0.6904, 0.4395, 0.6904, 0.4395, 0.6904, 0.4395, 0.6904, 0.4395, 0.6904, 0.4395, 0.688, 0.4444, 0.688, 0.4444, 0.688, 0.4444, 0.688, 0.4444, 0.7126, 0.6954, 0.7126, 0.6954, 0.7126, 0.6954, 0.7126, 0.6954, 0.688, 0.4444, 0.688, 0.4444, 0.688, 0.4444, 0.688, 0.4444, 0.7126, 0.6954, 0.7126, 0.6954, 0.7126, 0.6954, 0.7126, 0.6954, 0.7126, 0.6954, 0.7126, 0.6954, 0.7126, 0.6954, 0.7126, 0.6954, 0.688, 0.4444, 0.688, 0.4444, 0.688, 0.4444, 0.688, 0.4444, 0.1958, 0.6757, 0.1958, 0.6757, 0.1958, 0.6757, 0.1958, 0.6757, 0.688, 0.4444, 0.688, 0.4444, 0.688, 0.4444, 0.688, 0.4444, 0.1958, 0.6757, 0.1958, 0.6757, 0.1958, 0.6757, 0.1958, 0.6757, 0.09739, 0.9612, 0.09739, 0.9612, 0.09739, 0.9612, 0.09739, 0.9612, 0.09739, 0.9612, 0.09739, 0.9612, 0.09739, 0.9612, 0.09739, 0.9612, 0.1958, 0.6757, 0.1958, 0.6757, 0.1958, 0.6757, 0.1958, 0.6757, 0.09739, 0.9612, 0.09739, 0.9612, 0.09739, 0.9612, 0.09739, 0.9612, 0.09739, 0.9612, 0.09739, 0.9612, 0.09739, 0.9612, 0.09739, 0.9612, 0.688, 0.4444, 0.688, 0.4444, 0.688, 0.4444, 0.688, 0.4444])
me_cube_003.materials.append(mat_material)
me_cube_003.use_mirror_vertex_groups = False
me_cube_003.update()
arm_armature = bpy.data.armatures.new('Armature')  # bones are not reproduced

# ---- objects
ob_guy = bpy.data.objects.new('Guy', me_cube)
ob_hat = bpy.data.objects.new('Hat', me_cube_001)
ob_hair = bpy.data.objects.new('Hair', me_cube_002)
ob_backpack = bpy.data.objects.new('Backpack', me_cube_003)
ob_armature = bpy.data.objects.new('Armature', arm_armature)
ob_point = bpy.data.objects.new('Point', light_point)
ob_camera = bpy.data.objects.new('Camera', cam_camera)

# ---- transforms, parenting, visibility, modifiers, constraints
ob_guy.parent = ob_armature
ob_guy.matrix_parent_inverse = Matrix(((1.0, -0.0, -0.0, -0.0009679), (-0.0, 1.0, 0.0, 0.01039), (-0.0, -0.0, 1.0, -0.4808), (-0.0, 0.0, -0.0, 1.0)))
ob_guy.location = (0.0, 0.0, 0.0)
ob_guy.lock_rotations_4d = False
ob_guy.empty_display_type = 'ARROWS'
ob_guy.lineart.crease_threshold = 0.0
_vg = ob_guy.vertex_groups.new(name='Root')
for _i, _w in zip([1, 3, 4, 6, 9, 11, 12, 13, 14, 15, 16, 17, 18, 19, 21, 23, 108, 109, 110, 111, 112, 113, 114, 115, 116, 117, 118, 119, 140, 141, 142, 143, 144, 145, 146, 147, 148, 149, 150, 151], [0.2759, 0.2516, 0.4586, 0.4973, 0.09594, 0.2007, 0.08042, 0.4551, 0.07123, 0.5014, 0.00296, 0.03169, 0.5253, 0.5124, 0.01628, 0.007197, 0.07753, 0.104, 0.3376, 0.3374, 0.1678, 0.4241, 0.4517, 0.07326, 0.06442, 0.1404, 0.3673, 0.3788, 0.2061, 0.2213, 0.2111, 0.2161, 0.1892, 0.1777, 0.204, 0.2064, 0.1335, 0.1368, 0.2045, 0.2025]): _vg.add([_i], _w, 'REPLACE')
_vg = ob_guy.vertex_groups.new(name='Spine1')
for _i, _w in zip([1, 3, 4, 5, 6, 9, 10, 11, 12, 13, 15, 17, 18, 19, 108, 109, 110, 111, 112, 113, 114, 115, 116, 117, 118, 119, 140, 141, 142, 143, 144, 145, 146, 147, 148, 149, 150, 151], [0.05272, 0.03892, 0.0815, 0.1159, 0.05119, 0.04172, 0.05303, 0.119, 0.6238, 0.2578, 0.1307, 0.05636, 0.1052, 0.1242, 0.07491, 0.2347, 0.3485, 0.3601, 0.1516, 0.2812, 0.2131, 0.04192, 0.05132, 0.1941, 0.3303, 0.3078, 0.1572, 0.2003, 0.1871, 0.1419, 0.1306, 0.1427, 0.1486, 0.1424, 0.2164, 0.2035, 0.1993, 0.1941]): _vg.add([_i], _w, 'REPLACE')
_vg = ob_guy.vertex_groups.new(name='Spine2')
for _i, _w in zip([0, 5, 7, 8, 9, 12, 13, 14, 15, 84, 85, 86, 87, 88, 90, 91, 92, 93, 95, 96, 97, 101, 102, 103, 104, 105, 106, 107, 109, 111, 113, 114, 117, 119, 120, 121, 122, 123, 124, 125, 126, 127, 140, 141, 142, 146, 148, 149, 150, 151], [0.002032, 0.5559, 0.6045, 0.05851, 0.01226, 0.09639, 0.01597, 0.727, 0.1538, 0.09072, 0.04596, 0.2996, 0.2931, 0.001281, 0.07305, 0.004607, 0.0, 0.0, 0.0, 0.0, 0.0, 0.0, 0.0, 0.0, 0.0, 0.0, 0.0, 0.0, 0.003152, 0.05034, 0.00527, 0.1102, 0.0005525, 0.078, 0.0, 0.0, 0.0, 0.0, 0.0, 0.0, 0.0, 0.0, 0.006082, 0.05269, 0.02524, 0.001219, 0.00872, 0.003657, 0.03961, 0.02941]): _vg.add([_i], _w, 'REPLACE')
_vg = ob_guy.vertex_groups.new(name='Head')
for _i, _w in zip([5, 7, 84, 85, 86, 87, 88, 89, 90, 91, 92, 93, 94, 95, 96, 97, 98, 99, 100, 101, 102, 103, 104, 105, 106, 107, 120, 121, 122, 123, 124, 125, 126, 127, 128, 129, 130, 131, 132, 133, 134, 135, 136, 137, 138, 139], [0.004679, 0.03807, 0.1204, 0.09868, 0.1062, 0.09617, 0.8138, 0.887, 0.7522, 0.8994, 0.9544, 0.9705, 0.9406, 0.9673, 0.9925, 0.9949, 0.9939, 0.996, 0.971, 0.9877, 0.9882, 0.9759, 0.9847, 0.9927, 0.9933, 0.9845, 1.0, 1.0, 1.0, 1.0, 1.0, 1.0, 1.0, 1.0, 1.0, 1.0, 1.0, 1.0, 1.0, 1.0, 1.0, 1.0, 1.0, 1.0, 1.0, 1.0]): _vg.add([_i], _w, 'REPLACE')
_vg = ob_guy.vertex_groups.new(name='Shoulder.L')
for _i, _w in zip([0, 2, 5, 7, 8, 9, 10, 11, 12, 13, 14, 15, 56, 57, 58, 59, 84, 85, 86, 87, 88, 89, 90, 91, 92, 93, 94, 108, 109, 112, 115, 116, 117, 140, 141, 142, 143, 144, 145, 146, 147, 148, 149, 150, 151], [0.7094, 0.755, 0.22, 0.2204, 0.3703, 0.07279, 0.3756, 0.09595, 0.0836, 0.002466, 0.0761, 0.002144, 0.1361, 0.1099, 0.08578, 0.07665, 0.7017, 0.8153, 0.3871, 0.3342, 0.1387, 0.09267, 0.1231, 0.04553, 0.01678, 0.001801, 0.02623, 0.01309, 0.02093, 0.07006, 0.05631, 0.03781, 0.05281, 0.05494, 0.01522, 0.0373, 0.07484, 0.08096, 0.07452, 0.06384, 0.07006, 0.03146, 0.04571, 0.02385, 0.0316]): _vg.add([_i], _w, 'REPLACE')
_vg = ob_guy.vertex_groups.new(name='UppperArm.L')
for _i, _w in zip([0, 2, 7, 8, 9, 10, 11, 12, 14, 15, 56, 57, 58, 59, 60, 61, 62, 63, 64, 65, 66, 67, 68, 69, 70, 71, 84, 108, 109, 112, 115, 116, 117, 140, 141, 142, 143, 144, 145, 146, 147, 148, 149, 150, 151], [0.2462, 0.2026, 0.004254, 0.4751, 0.09217, 0.4833, 0.1216, 0.06409, 0.05817, 0.0003229, 0.8523, 0.879, 0.8823, 0.8982, 0.9256, 0.8724, 0.9139, 0.8653, 0.2507, 0.3316, 0.2762, 0.3392, 0.02977, 0.08119, 0.05047, 0.08775, 0.0006007, 0.02939, 0.03879, 0.08841, 0.0714, 0.05565, 0.06644, 0.06759, 0.03012, 0.05365, 0.09228, 0.1021, 0.09397, 0.07904, 0.08674, 0.05092, 0.06008, 0.04101, 0.05025]): _vg.add([_i], _w, 'REPLACE')
_vg = ob_guy.vertex_groups.new(name='LowerArm.L')
for _i, _w in zip([60, 61, 62, 63, 64, 65, 66, 67, 68, 69, 70, 71, 72, 73, 74, 76, 78], [0.07183, 0.1219, 0.08309, 0.1289, 0.746, 0.6555, 0.7168, 0.6462, 0.9527, 0.8904, 0.931, 0.8805, 0.7069, 0.05305, 0.1156, 0.1629, 0.03551]): _vg.add([_i], _w, 'REPLACE')
_vg = ob_guy.vertex_groups.new(name='Hand.L')
for _i, _w in zip([69, 71, 72, 73, 74, 75, 76, 77, 78, 79, 80, 81, 82, 83], [0.00612, 0.01281, 0.2921, 0.946, 0.8831, 0.9743, 0.8369, 0.983, 0.9569, 0.9917, 0.9831, 0.997, 0.9919, 0.9981]): _vg.add([_i], _w, 'REPLACE')
_vg = ob_guy.vertex_groups.new(name='Shoulder.R')
for _i, _w in zip([5, 7, 84, 86, 87, 90], [0.01574, 0.0829, 0.05926, 0.2073, 0.2679, 0.05038]): _vg.add([_i], _w, 'REPLACE')
_vg = ob_guy.vertex_groups.new(name='UppperArm.R')
_vg = ob_guy.vertex_groups.new(name='LowerArm.R')
_vg = ob_guy.vertex_groups.new(name='Hand.R')
_vg = ob_guy.vertex_groups.new(name='UpperLeg.L')
for _i, _w in zip([1, 2, 3, 4, 6, 7, 8, 9, 10, 11, 12, 13, 14, 15, 16, 17, 18, 19, 20, 21, 22, 23, 24, 25, 26, 27, 28, 29, 30, 31, 32, 33, 34, 35, 52, 53, 54, 55, 56, 57, 58, 59, 61, 65, 108, 109, 110, 111, 112, 113, 114, 115, 116, 117, 118, 119, 140, 141, 142, 143, 144, 145, 146, 147, 148, 149, 150, 151], [0.6538, 0.0, 0.6877, 0.4405, 0.4355, 0.0, 3.631e-07, 6.787e-06, 0.001512, 5.007e-05, 0.003675, 3.478e-05, 1.746e-07, 0.02024, 0.927, 0.8753, 0.2623, 0.335, 0.9743, 0.949, 0.9794, 0.9566, 0.8422, 0.8487, 0.8619, 0.8648, 0.6387, 0.6441, 0.5175, 0.5167, 0.3184, 0.3123, 0.1938, 0.1887, 0.06424, 0.008644, 0.06895, 0.0109, 0.0, 0.0, 0.0, 0.0, 0.0, 0.0, 4.766e-06, 8.432e-05, 0.002233, 0.003812, 0.009051, 0.0001727, 0.09936, 9.905e-06, 2.451e-05, 0.005646, 0.000134, 0.008026, 0.008048, 0.002459, 4.568e-05, 5.026e-05, 3.822e-08, 2.054e-08, 2.775e-08, 6.985e-09, 0.01289, 0.01367, 0.001031, 3.167e-05]): _vg.add([_i], _w, 'REPLACE')
_vg = ob_guy.vertex_groups.new(name='Lowerleg.L')
for _i, _w in zip([24, 25, 26, 27, 28, 29, 30, 31, 32, 33, 34, 35, 36, 37, 38, 39, 40, 41, 42, 43, 52, 53, 54, 55], [0.152, 0.144, 0.1358, 0.1319, 0.3506, 0.3452, 0.4779, 0.4786, 0.662, 0.6692, 0.7922, 0.7978, 0.4929, 0.4938, 0.06176, 0.05843, 0.4433, 0.4432, 0.0305, 0.0229, 0.8667, 0.8894, 0.858, 0.8875]): _vg.add([_i], _w, 'REPLACE')
_vg = ob_guy.vertex_groups.new(name='Foot.L')
for _i, _w in zip([36, 37, 38, 39, 40, 41, 42, 43, 44, 45, 46, 47, 48, 49, 50, 51, 52, 53, 54, 55], [0.5025, 0.5023, 0.9367, 0.9402, 0.5557, 0.5559, 0.9595, 0.9633, 0.9863, 0.9881, 0.9935, 0.9957, 0.9952, 0.996, 0.9968, 0.9986, 0.06888, 0.08128, 0.07295, 0.08202]): _vg.add([_i], _w, 'REPLACE')
_vg = ob_guy.vertex_groups.new(name='UpperLeg.R')
_vg = ob_guy.vertex_groups.new(name='Lowerleg.R')
_vg = ob_guy.vertex_groups.new(name='Foot.R')
_m = ob_guy.modifiers.new('Mirror', 'MIRROR')
_m.use_clip = True
_m = ob_guy.modifiers.new('Armature', 'ARMATURE')
_m.object = ob_armature
ob_hat.location = (0.0, 0.0, 0.0)
ob_hat.lock_rotations_4d = False
ob_hat.empty_display_type = 'ARROWS'
ob_hat.lineart.crease_threshold = 0.0
_m = ob_hat.modifiers.new('Mirror', 'MIRROR')
_m.use_clip = True
_c = ob_hat.constraints.new('CHILD_OF'); _c.name = 'Child Of'
_c.target = ob_armature
_c.subtarget = 'Head'
_c.set_inverse_pending = False
_c.inverse_matrix = ((1.0, -0.0, 0.0, -0.0009679), (-0.0, 0.0, 1.0, -0.9568), (-0.0, -1.0, 0.0, -0.01039), (0.0, 0.0, -0.0, 1.0))
ob_hair.location = (0.0, 0.0, 0.0)
ob_hair.lock_rotations_4d = False
ob_hair.empty_display_type = 'ARROWS'
ob_hair.lineart.crease_threshold = 0.0
_c = ob_hair.constraints.new('CHILD_OF'); _c.name = 'Child Of'
_c.target = ob_armature
_c.subtarget = 'Head'
_c.set_inverse_pending = False
_c.inverse_matrix = ((1.0, -0.0, 0.0, -0.0009679), (-0.0, 0.0, 1.0, -0.9568), (-0.0, -1.0, 0.0, -0.01039), (0.0, 0.0, -0.0, 1.0))
ob_backpack.location = (0.0, 0.0, 0.0)
ob_backpack.lock_rotations_4d = False
ob_backpack.empty_display_type = 'ARROWS'
ob_backpack.lineart.crease_threshold = 0.0
_m = ob_backpack.modifiers.new('Mirror', 'MIRROR')
_m.use_clip = True
ob_armature.location = (0.0009679, -0.01039, 0.4808)
ob_armature.show_in_front = True
_c = ob_armature.constraints.new('CHILD_OF'); _c.name = 'Child Of'
ob_point.location = (2.177, -2.713, 3.853)
ob_point.rotation_euler = (0.7384, 0.4255, 0.1964)
ob_camera.location = (4.136, -5.716, 3.213)
ob_camera.rotation_euler = (1.206, -7.118e-06, 0.6144)

# ---- collection membership
col_collection.objects.link(ob_guy)
col_collection.objects.link(ob_hat)
col_collection.objects.link(ob_hair)
col_collection.objects.link(ob_backpack)
col_collection.objects.link(ob_armature)
col_collection.objects.link(ob_point)
col_collection.objects.link(ob_camera)

# ---- scene / render settings (as saved in the file)
scene.camera = ob_camera
scene.frame_start = 1; scene.frame_end = 23; scene.frame_set(2)
scene.render.engine = 'BLENDER_EEVEE_NEXT'
scene.cycles.sampling_pattern = 'TABULATED_SOBOL'
scene.cycles.use_light_tree = False
scene.view_settings.view_transform = 'Filmic'
bpy.context.view_layer.update()
